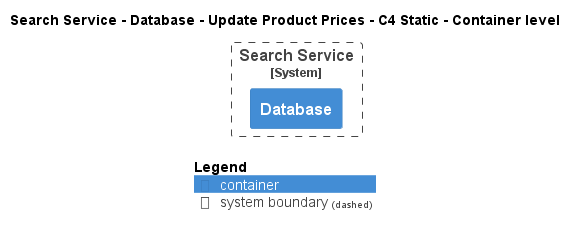

The diagram above was rendered by PlantUML. Its source (embedded in the PNG):
@startuml
!pragma layout smetana
!include ..\..\..\..\..\..\..\.c4s\C4_Container.puml

AddElementTag("c4interflow:lifecycle:new", $bgColor=green, $fontColor=#ffffff, $borderColor=green, $shadowing="False")
AddElementTag("c4interflow:lifecycle:changed", $bgColor=orange, $fontColor=#ffffff, $borderColor=orange, $shadowing="False")
AddElementTag("c4interflow:lifecycle:removed", $bgColor=red, $fontColor=#ffffff, $borderColor=red, $shadowing="False")

AddRelTag("c4interflow:lifecycle:new", $textColor=green, $lineColor=green)
AddRelTag("c4interflow:lifecycle:changed", $textColor=orange, $lineColor=orange)
AddRelTag("c4interflow:lifecycle:removed", $textColor=red, $lineColor=red)

SHOW_PERSON_PORTRAIT()
LAYOUT_TOP_DOWN()

skinparam linetype polyline

title Search Service - Database - Update Product Prices - C4 Static - Container level


System_Boundary(ECommercePlatform.SoftwareSystems.SearchService, "Search Service") {
    Container(ECommercePlatform.SoftwareSystems.SearchService.Containers.Database, "Database", "", "")
}



SHOW_LEGEND()
@enduml